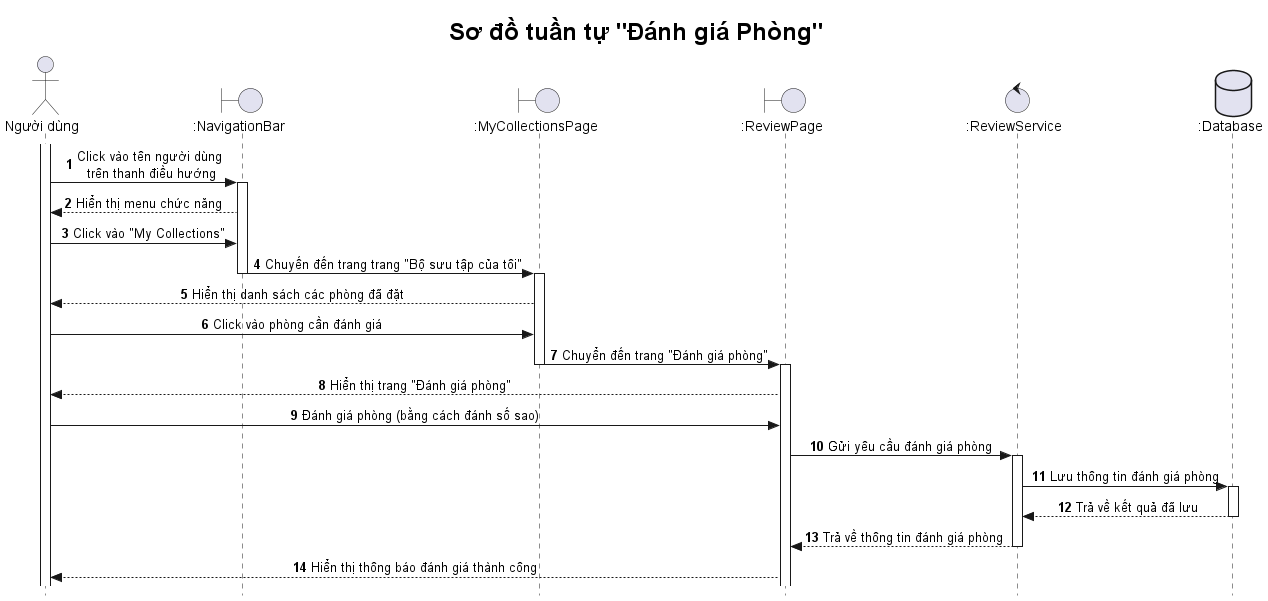

The diagram above was rendered by PlantUML. Its source (embedded in the PNG):
@startuml

title <size: 24> Sơ đồ tuần tự "Đánh giá Phòng" </size>

skinparam style strictuml
skinparam SequenceMessageAlignment center

autonumber

actor "Người dùng" as U
boundary ":NavigationBar" as NB  
boundary ":MyCollectionsPage" as MCP
boundary ":ReviewPage" as RP
control ":ReviewService" as RS
database ":Database" as DB  

activate U
U -> NB: Click vào tên người dùng\n trên thanh điều hướng
activate NB
NB --> U: Hiển thị menu chức năng
U -> NB: Click vào "My Collections"
NB -> MCP: Chuyến đến trang trang "Bộ sưu tập của tôi"
deactivate NB
activate MCP
MCP --> U: Hiển thị danh sách các phòng đã đặt
U -> MCP: Click vào phòng cần đánh giá
MCP -> RP: Chuyển đến trang "Đánh giá phòng"
deactivate MCP
activate RP
RP --> U: Hiển thị trang "Đánh giá phòng"
U -> RP: Đánh giá phòng (bằng cách đánh số sao)
RP -> RS: Gửi yêu cầu đánh giá phòng
activate RS
RS -> DB: Lưu thông tin đánh giá phòng
activate DB
DB --> RS: Trả về kết quả đã lưu
deactivate DB
RS --> RP: Trả về thông tin đánh giá phòng
deactivate RS
RP --> U: Hiển thị thông báo đánh giá thành công

@enduml